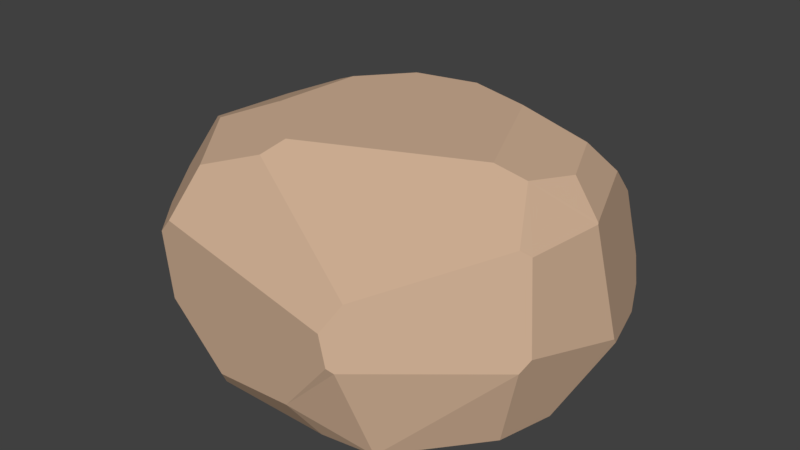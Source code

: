 # Source: SM_Clay_001.blend  (saved by Blender 2.79.0; exported with 4.5.12 LTS)
import bpy
from mathutils import Matrix  # noqa: F401  (used for matrix-valued properties, if any)

bpy.ops.wm.read_factory_settings(use_empty=True)
scene = bpy.context.scene
scene.name = 'Scene'

# ---- collections
col_collection_1 = bpy.data.collections.new('Collection 1'); scene.collection.children.link(col_collection_1)

# ---- materials (node trees are filled in below, after node groups)
mat_clay = bpy.data.materials.new('Clay')
mat_clay.alpha_threshold = 0.0
mat_clay.use_transparent_shadow = False
mat_clay.diffuse_color = (0.6267, 0.4314, 0.2962, 1.0)
mat_clay.roughness = 0.5

# ---- material node trees

# ---- world
world_world = bpy.data.worlds.new('World'); scene.world = world_world
world_world.color = (0.05088, 0.05088, 0.05088)
world_world.use_sun_shadow = False
world_world.sun_shadow_jitter_overblur = 0.0
world_world.cycles.sampling_method = 'MANUAL'

# ---- meshes
me_sphere = bpy.data.meshes.new('Sphere')
me_sphere.from_pydata([(-0.1952, -0.09461, 0.4199), (-0.1309, -0.05921, 0.467), (-0.1337, -0.2005, 0.4001), (-0.06299, -0.1769, 0.4448), (-0.1568, -0.2501, 0.2772), (-0.1401, -0.2527, 0.3101), (-0.1279, -0.04002, 0.4685), (-0.1284, -0.0593, 0.4682), (-0.05266, -0.1435, 0.4652), (-0.1192, 0.07633, 0.4706), (-0.1496, 0.08979, 0.4472), (-0.1014, 0.1528, 0.4505), (-0.07099, 0.1467, 0.471), (-0.2513, 0.09874, 0.07269), (-0.1515, 0.2471, 0.3003), (-0.1723, 0.2356, 0.2844), (0.001737, 0.1682, 0.4701), (-0.003545, 0.3034, 0.2812), (0.0001954, 0.3015, 0.2853), (0.05175, 0.2964, 0.1286), (-0.2438, 0.06349, 0.05316), (-0.1453, -0.2517, 0.1401), (-0.2227, 0.03579, -1.49e-08), (-0.1421, -0.1628, -1.49e-08), (0.1083, -0.2623, 0.3086), (0.09623, -0.2886, 0.2626), (0.1052, -0.2899, 0.2028), (0.1457, -0.06138, -1.49e-08), (0.1536, -0.08083, -1.49e-08), (0.1404, -0.03515, 0.4637), (0.07923, 0.1405, 0.4682), (0.1652, 0.1307, 0.4368), (0.1852, 0.1725, 0.3681), (0.1759, 0.2306, 0.2921), (0.1911, 0.2386, 0.1505), (0.1269, -0.2382, -1.49e-08), (0.1112, -0.2841, 0.1929), (0.2124, -0.1069, 0.3798), (0.1974, 0.0373, 0.4346), (0.1794, -0.03297, 0.4488), (0.234, 0.02039, 0.3719), (-0.2182, -0.17, 0.2599), (-0.2647, 0.01106, 0.09072), (-0.2644, 0.01059, 0.09013), (-0.2328, -0.05857, 0.3902), (-0.2481, -0.1022, 0.2933), (-0.2085, 0.05526, 0.4041), (-0.1972, 0.2056, 0.2804), (-0.2515, 0.09862, 0.07302), (-0.2646, 0.02029, 0.09152), (-0.2657, 0.01244, 0.09456), (-0.2561, -0.07077, 0.2639), (-0.2332, -0.05491, 0.3898), (0.2348, 0.01836, 0.3701), (0.2216, -0.09748, 0.367), (0.2064, -0.1164, -1.49e-08), (0.2582, 0.03743, 0.1341), (0.2227, -0.03505, -1.49e-08), (0.2305, -0.1296, 0.1698), (0.2588, 0.03118, 0.1457), (0.2369, -0.1158, 0.193), (-0.2073, 0.1445, 0.04483), (-0.1682, 0.2006, 0.09402), (0.03901, 0.2791, 0.06525), (0.07936, 0.2492, -1.49e-08), (-0.1863, 0.1208, -1.49e-08), (-0.03092, 0.1959, -1.49e-08), (-0.06647, -0.2637, 0.0363), (-0.07548, -0.2475, -1.49e-08), (0.06517, -0.2492, -1.49e-08), (0.04272, -0.2803, 0.07093), (-0.1664, -0.2187, 0.07668), (-0.142, -0.1972, -1.49e-08), (-0.2102, -0.1049, -1.49e-08), (-0.1982, -0.121, -1.49e-08), (-0.2115, -0.105, 0.002685), (-0.1857, -0.1943, 0.07904), (-0.1253, -0.2199, -1.49e-08), (0.2037, 0.2165, 0.107), (0.185, 0.1295, -1.49e-08), (0.1432, 0.2091, -1.49e-08), (0.2236, 0.161, 0.09161)], [], [(3, 2, 5), (7, 6, 1), (1, 3, 8), (11, 9, 12), (14, 15, 47), (29, 6, 8), (11, 18, 14), (20, 13, 61), (74, 72, 76), (74, 23, 72), (18, 30, 32), (33, 34, 19), (29, 39, 38), (31, 40, 32), (24, 37, 8), (21, 41, 76), (50, 49, 42), (47, 48, 49), (45, 41, 2), (45, 52, 51), (49, 48, 20), (65, 61, 62), (0, 1, 6), (53, 40, 39), (53, 60, 59), (59, 58, 57), (24, 25, 36), (35, 58, 36), (27, 79, 57), (19, 63, 62), (48, 47, 62), (81, 80, 78), (70, 35, 36), (68, 77, 23), (21, 67, 70), (77, 68, 67), (76, 51, 43), (22, 73, 75), (22, 66, 27), (56, 79, 81), (81, 78, 34), (63, 19, 78), (80, 66, 64), (5, 25, 24), (24, 3, 5), (7, 1, 8), (1, 0, 2), (2, 3, 1), (11, 10, 9), (47, 46, 10), (10, 11, 47), (11, 14, 47), (29, 30, 9), (30, 16, 9), (16, 12, 9), (9, 6, 29), (6, 7, 8), (11, 12, 16), (16, 18, 11), (18, 17, 14), (61, 65, 20), (65, 22, 20), (72, 77, 71), (71, 76, 72), (76, 75, 74), (75, 73, 74), (70, 67, 69), (67, 68, 69), (32, 33, 18), (18, 16, 30), (30, 31, 32), (19, 17, 18), (18, 33, 19), (38, 31, 30), (30, 29, 38), (31, 38, 40), (39, 29, 37), (29, 8, 37), (8, 3, 24), (76, 71, 21), (21, 4, 41), (50, 51, 49), (51, 52, 46), (49, 51, 47), (46, 47, 51), (41, 4, 5), (5, 2, 41), (2, 0, 45), (0, 44, 45), (45, 44, 52), (48, 13, 20), (20, 43, 49), (43, 42, 49), (62, 63, 66), (63, 64, 66), (66, 65, 62), (9, 10, 6), (10, 46, 6), (46, 52, 6), (52, 44, 0), (6, 52, 0), (38, 39, 40), (39, 37, 54), (53, 39, 54), (53, 54, 60), (56, 59, 57), (59, 60, 58), (58, 55, 57), (25, 26, 36), (36, 58, 24), (58, 60, 24), (60, 54, 24), (54, 37, 24), (35, 55, 58), (69, 28, 55), (55, 35, 69), (55, 28, 57), (28, 27, 57), (15, 14, 62), (14, 17, 62), (17, 19, 62), (47, 15, 62), (62, 61, 48), (61, 13, 48), (81, 79, 80), (36, 26, 70), (70, 69, 35), (77, 72, 23), (23, 27, 69), (27, 28, 69), (69, 68, 23), (70, 26, 21), (26, 25, 21), (25, 5, 4), (4, 21, 25), (21, 71, 67), (71, 77, 67), (41, 45, 51), (51, 50, 43), (50, 42, 43), (43, 75, 76), (76, 41, 51), (75, 43, 22), (43, 20, 22), (79, 27, 66), (27, 23, 22), (66, 22, 65), (23, 74, 22), (74, 73, 22), (56, 57, 79), (34, 33, 59), (33, 32, 59), (34, 59, 81), (32, 40, 53), (53, 59, 32), (59, 56, 81), (19, 34, 78), (78, 80, 64), (64, 63, 78), (80, 79, 66)])
me_sphere.materials.append(mat_clay)
me_sphere.use_remesh_preserve_volume = False
me_sphere.use_remesh_preserve_attributes = False
me_sphere.use_mirror_vertex_groups = False
me_sphere.update()

# ---- objects
ob_clay = bpy.data.objects.new('Clay', me_sphere)

# ---- transforms, parenting, visibility, modifiers, constraints
ob_clay.location = (0.0, 0.0, 0.0)
ob_clay.scale = (0.3813, 0.3034, 0.2123)
ob_clay.lineart.crease_threshold = 0.0

# ---- collection membership
col_collection_1.objects.link(ob_clay)

# ---- scene / render settings (as saved in the file)
scene.frame_start = 1; scene.frame_end = 250; scene.frame_set(1)
scene.render.engine = 'BLENDER_EEVEE_NEXT'
scene.render.resolution_percentage = 50
scene.render.dither_intensity = 0.0
scene.cycles.use_denoising = False
scene.cycles.samples = 128
scene.cycles.sampling_pattern = 'TABULATED_SOBOL'
scene.cycles.use_adaptive_sampling = False
scene.cycles.use_light_tree = False
scene.cycles.blur_glossy = 0.0
scene.cycles.sample_clamp_indirect = 0.0
scene.view_settings.view_transform = 'Standard'
bpy.context.view_layer.update()

# ---- added for rendering (the .blend has no active camera and no usable light): camera, sun
cam_auto = bpy.data.cameras.new('AutoCamera')
cam_auto.lens = 50.0
cam_auto.sensor_width = 36.0
cam_auto.clip_end = 1000.0
ob_auto_camera = bpy.data.objects.new('AutoCamera', cam_auto)
scene.collection.objects.link(ob_auto_camera)
ob_auto_camera.location = (0.264278, -0.316663, 0.262472)
ob_auto_camera.rotation_euler = (1.09748, -7.21219e-08, 0.694738)
scene.camera = ob_auto_camera
light_auto_sun = bpy.data.lights.new('AutoSun', 'SUN')
light_auto_sun.energy = 3.0
light_auto_sun.angle = 0.0523599
ob_auto_sun = bpy.data.objects.new('AutoSun', light_auto_sun)
scene.collection.objects.link(ob_auto_sun)
ob_auto_sun.rotation_euler = (0.872665, 0.174533, 0.523599)
bpy.context.view_layer.update()
